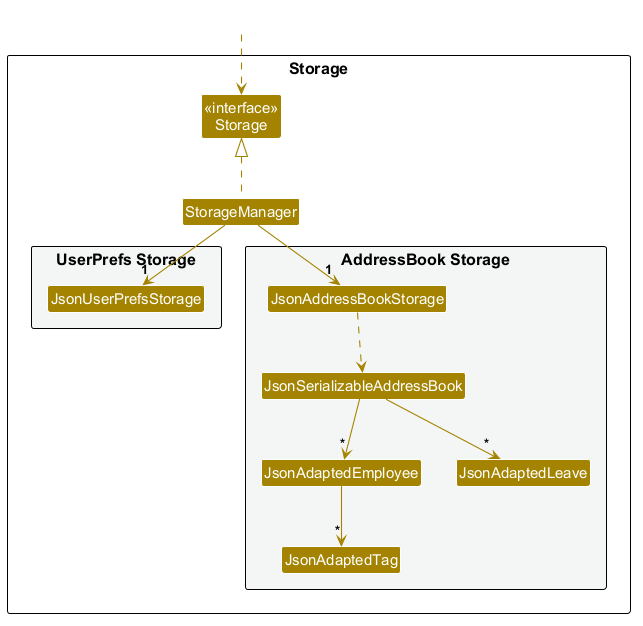

The diagram above was rendered by PlantUML. Its source (embedded in the PNG):
@startuml
!include style.puml
skinparam arrowThickness 1.1
skinparam arrowColor STORAGE_COLOR
skinparam classBackgroundColor STORAGE_COLOR

package Storage as StoragePackage {

Class "<<interface>>\nStorage" as Storage
Class StorageManager

package "UserPrefs Storage" #F4F6F6{
Class JsonUserPrefsStorage
}

package "AddressBook Storage" #F4F6F6{
Class JsonAddressBookStorage
Class JsonSerializableAddressBook
Class JsonAdaptedEmployee
Class JsonAdaptedTag
Class JsonAdaptedLeave
}

}

Class HiddenOutside #FFFFFF
HiddenOutside ..> Storage

StorageManager .up.|> Storage
StorageManager -down-> "1" JsonUserPrefsStorage
StorageManager -down-> "1" JsonAddressBookStorage

JsonAddressBookStorage ..> JsonSerializableAddressBook
JsonSerializableAddressBook --> "*" JsonAdaptedEmployee
JsonSerializableAddressBook --> "*" JsonAdaptedLeave
JsonAdaptedEmployee --> "*" JsonAdaptedTag

@enduml